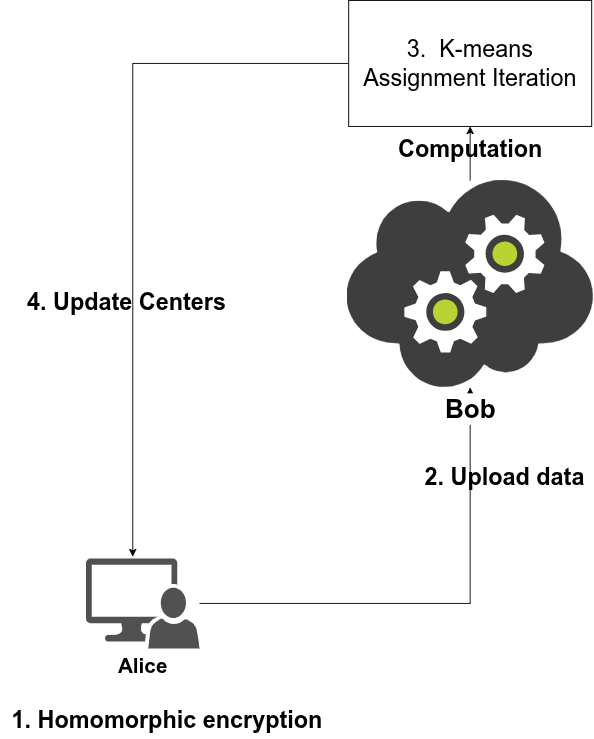

The diagram above was exported from draw.io. Its source (the exported page's mxGraphModel, read from the mxfile embedded in the PNG):
<mxGraphModel dx="1426" dy="693" grid="1" gridSize="10" guides="1" tooltips="1" connect="1" arrows="1" fold="1" page="1" pageScale="1" pageWidth="827" pageHeight="1169" math="0" shadow="0">
  <root>
    <mxCell id="0" />
    <mxCell id="1" parent="0" />
    <mxCell id="PuvxlbL8a7p6DzCgP4bR-11" edge="1" parent="1" source="PuvxlbL8a7p6DzCgP4bR-1" style="edgeStyle=orthogonalEdgeStyle;rounded=0;orthogonalLoop=1;jettySize=auto;html=1;fontSize=23;" target="PuvxlbL8a7p6DzCgP4bR-2">
      <mxGeometry relative="1" as="geometry" />
    </mxCell>
    <mxCell id="PuvxlbL8a7p6DzCgP4bR-1" parent="1" style="sketch=0;pointerEvents=1;shadow=0;dashed=0;html=1;strokeColor=none;labelPosition=center;verticalLabelPosition=bottom;verticalAlign=top;align=center;fillColor=#515151;shape=mxgraph.mscae.system_center.admin_console" value="&lt;b&gt;&lt;font style=&quot;font-size: 23px&quot;&gt;Alice&lt;/font&gt;&lt;/b&gt;" vertex="1">
      <mxGeometry height="100" width="126.19" x="150" y="660" as="geometry" />
    </mxCell>
    <mxCell id="PuvxlbL8a7p6DzCgP4bR-17" edge="1" parent="1" source="PuvxlbL8a7p6DzCgP4bR-2" style="edgeStyle=orthogonalEdgeStyle;rounded=0;orthogonalLoop=1;jettySize=auto;html=1;fontSize=26;" target="PuvxlbL8a7p6DzCgP4bR-16" value="">
      <mxGeometry relative="1" as="geometry" />
    </mxCell>
    <mxCell id="PuvxlbL8a7p6DzCgP4bR-2" parent="1" style="sketch=0;aspect=fixed;html=1;points=[];align=center;image;fontSize=12;image=img/lib/mscae/Cloud_Service.svg;" value="&lt;font style=&quot;font-size: 29px&quot;&gt;&lt;b&gt;Bob&lt;/b&gt;&lt;/font&gt;" vertex="1">
      <mxGeometry height="230" width="273.81" x="440" y="240" as="geometry" />
    </mxCell>
    <mxCell id="PuvxlbL8a7p6DzCgP4bR-10" parent="1" style="text;html=1;align=center;verticalAlign=middle;resizable=0;points=[];autosize=1;strokeColor=none;fillColor=none;fontSize=26;" value="&lt;b&gt;1. Homomorphic encryption&lt;/b&gt;" vertex="1">
      <mxGeometry height="40" width="370" x="55" y="820" as="geometry" />
    </mxCell>
    <mxCell id="PuvxlbL8a7p6DzCgP4bR-12" parent="1" style="text;html=1;align=center;verticalAlign=middle;resizable=0;points=[];autosize=1;strokeColor=none;fillColor=none;fontSize=23;" value="&lt;b&gt;&lt;font style=&quot;font-size: 26px&quot;&gt;2. Upload data&lt;/font&gt;&lt;/b&gt;" vertex="1">
      <mxGeometry height="40" width="200" x="515" y="550" as="geometry" />
    </mxCell>
    <mxCell id="PuvxlbL8a7p6DzCgP4bR-18" edge="1" parent="1" source="PuvxlbL8a7p6DzCgP4bR-16" style="edgeStyle=orthogonalEdgeStyle;rounded=0;orthogonalLoop=1;jettySize=auto;html=1;entryX=0.412;entryY=-0.02;entryDx=0;entryDy=0;entryPerimeter=0;fontSize=26;" target="PuvxlbL8a7p6DzCgP4bR-1">
      <mxGeometry relative="1" as="geometry" />
    </mxCell>
    <mxCell id="PuvxlbL8a7p6DzCgP4bR-16" parent="1" style="rounded=0;whiteSpace=wrap;html=1;fontSize=26;fillColor=default;" value="3.&amp;nbsp;&amp;nbsp;K-means Assignment Iteration" vertex="1">
      <mxGeometry height="140" width="270" x="441.91" y="40" as="geometry" />
    </mxCell>
    <mxCell id="PuvxlbL8a7p6DzCgP4bR-19" parent="1" style="text;html=1;align=center;verticalAlign=middle;resizable=0;points=[];autosize=1;strokeColor=none;fillColor=none;fontSize=23;" value="&lt;b&gt;&lt;font style=&quot;font-size: 26px&quot;&gt;Computation&lt;/font&gt;&lt;/b&gt;" vertex="1">
      <mxGeometry height="40" width="180" x="486.90999999999997" y="185" as="geometry" />
    </mxCell>
    <mxCell id="PuvxlbL8a7p6DzCgP4bR-20" parent="1" style="text;html=1;align=center;verticalAlign=middle;resizable=0;points=[];autosize=1;strokeColor=none;fillColor=none;fontSize=23;" value="&lt;b&gt;&lt;font style=&quot;font-size: 26px&quot;&gt;4. Update Centers&lt;/font&gt;&lt;/b&gt;" vertex="1">
      <mxGeometry height="40" width="240" x="74.99999999999997" y="355" as="geometry" />
    </mxCell>
  </root>
</mxGraphModel>